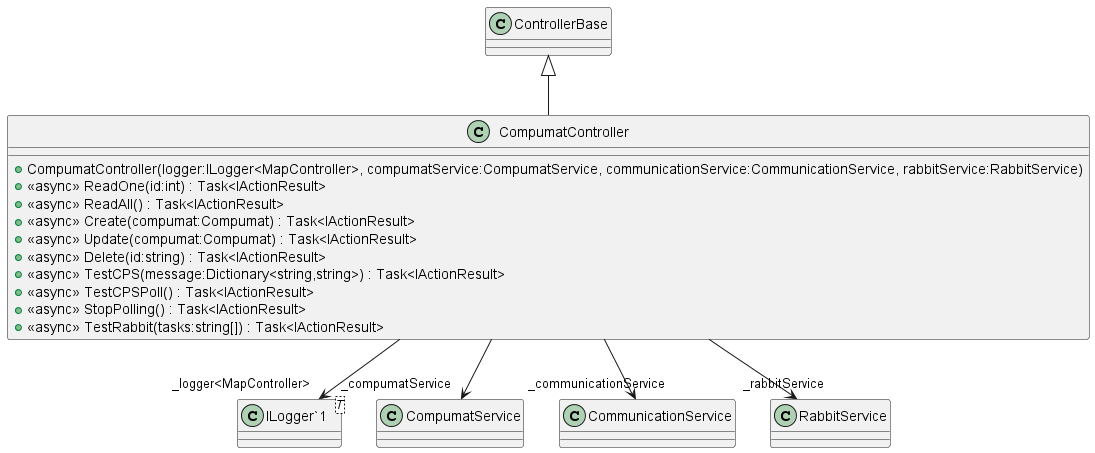

The diagram above was rendered by PlantUML. Its source (embedded in the PNG):
@startuml
class CompumatController {
    + CompumatController(logger:ILogger<MapController>, compumatService:CompumatService, communicationService:CommunicationService, rabbitService:RabbitService)
    + <<async>> ReadOne(id:int) : Task<IActionResult>
    + <<async>> ReadAll() : Task<IActionResult>
    + <<async>> Create(compumat:Compumat) : Task<IActionResult>
    + <<async>> Update(compumat:Compumat) : Task<IActionResult>
    + <<async>> Delete(id:string) : Task<IActionResult>
    + <<async>> TestCPS(message:Dictionary<string,string>) : Task<IActionResult>
    + <<async>> TestCPSPoll() : Task<IActionResult>
    + <<async>> StopPolling() : Task<IActionResult>
    + <<async>> TestRabbit(tasks:string[]) : Task<IActionResult>
}
class "ILogger`1"<T> {
}
ControllerBase <|-- CompumatController
CompumatController --> "_logger<MapController>" "ILogger`1"
CompumatController --> "_compumatService" CompumatService
CompumatController --> "_communicationService" CommunicationService
CompumatController --> "_rabbitService" RabbitService
@enduml